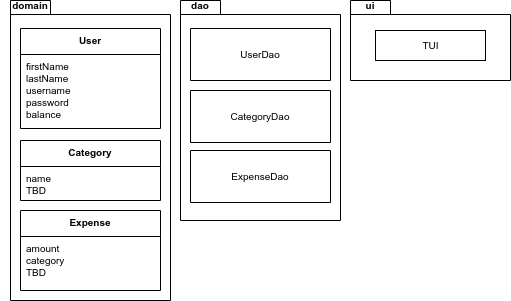

The diagram above was exported from draw.io. Its source (the exported page's mxGraphModel, read from the mxfile embedded in the PNG):
<mxGraphModel dx="1422" dy="806" grid="1" gridSize="10" guides="1" tooltips="1" connect="1" arrows="1" fold="1" page="1" pageScale="1" pageWidth="827" pageHeight="1169" math="0" shadow="0">
  <root>
    <mxCell id="0" />
    <mxCell id="1" parent="0" />
    <object label="" lklk="" id="iSOnRrAV989pVSMRBgfi-5">
      <mxCell style="shape=folder;fontStyle=1;spacingTop=10;tabWidth=40;tabHeight=14;tabPosition=left;html=1;" parent="1" vertex="1">
        <mxGeometry x="40" y="40" width="160" height="300" as="geometry" />
      </mxCell>
    </object>
    <mxCell id="iSOnRrAV989pVSMRBgfi-6" value="" style="shape=folder;fontStyle=1;spacingTop=10;tabWidth=40;tabHeight=14;tabPosition=left;html=1;" parent="1" vertex="1">
      <mxGeometry x="210" y="40" width="160" height="220" as="geometry" />
    </mxCell>
    <mxCell id="iSOnRrAV989pVSMRBgfi-7" value="" style="shape=folder;fontStyle=1;spacingTop=10;tabWidth=40;tabHeight=14;tabPosition=left;html=1;" parent="1" vertex="1">
      <mxGeometry x="380" y="40" width="160" height="80" as="geometry" />
    </mxCell>
    <mxCell id="iSOnRrAV989pVSMRBgfi-8" value="ui" style="text;align=center;fontStyle=1;verticalAlign=middle;spacingLeft=3;spacingRight=3;strokeColor=none;rotatable=0;points=[[0,0.5],[1,0.5]];portConstraint=eastwest;fontSize=10;" parent="1" vertex="1">
      <mxGeometry x="370" y="40" width="60" height="10" as="geometry" />
    </mxCell>
    <mxCell id="iSOnRrAV989pVSMRBgfi-9" value="domain" style="text;align=center;fontStyle=1;verticalAlign=middle;spacingLeft=3;spacingRight=3;strokeColor=none;rotatable=0;points=[[0,0.5],[1,0.5]];portConstraint=eastwest;fontSize=10;" parent="1" vertex="1">
      <mxGeometry x="30" y="40" width="60" height="10" as="geometry" />
    </mxCell>
    <mxCell id="iSOnRrAV989pVSMRBgfi-10" value="dao" style="text;align=center;fontStyle=1;verticalAlign=middle;spacingLeft=3;spacingRight=3;strokeColor=none;rotatable=0;points=[[0,0.5],[1,0.5]];portConstraint=eastwest;fontSize=10;" parent="1" vertex="1">
      <mxGeometry x="200" y="40" width="60" height="10" as="geometry" />
    </mxCell>
    <mxCell id="iSOnRrAV989pVSMRBgfi-11" style="edgeStyle=orthogonalEdgeStyle;rounded=0;orthogonalLoop=1;jettySize=auto;html=1;exitX=0.5;exitY=1;exitDx=0;exitDy=0;exitPerimeter=0;fontSize=10;" parent="1" source="iSOnRrAV989pVSMRBgfi-6" target="iSOnRrAV989pVSMRBgfi-6" edge="1">
      <mxGeometry relative="1" as="geometry" />
    </mxCell>
    <mxCell id="iSOnRrAV989pVSMRBgfi-12" value="UserDao" style="swimlane;fontStyle=0;childLayout=stackLayout;horizontal=1;startSize=52;fillColor=none;horizontalStack=0;resizeParent=1;resizeParentMax=0;resizeLast=0;collapsible=1;marginBottom=0;fontSize=10;" parent="1" vertex="1">
      <mxGeometry x="220" y="68" width="140" height="52" as="geometry" />
    </mxCell>
    <mxCell id="iSOnRrAV989pVSMRBgfi-16" value="ExpenseDao" style="swimlane;fontStyle=0;childLayout=stackLayout;horizontal=1;startSize=52;fillColor=none;horizontalStack=0;resizeParent=1;resizeParentMax=0;resizeLast=0;collapsible=1;marginBottom=0;fontSize=10;" parent="1" vertex="1">
      <mxGeometry x="220" y="190" width="140" height="52" as="geometry" />
    </mxCell>
    <mxCell id="iSOnRrAV989pVSMRBgfi-18" value="CategoryDao" style="swimlane;fontStyle=0;childLayout=stackLayout;horizontal=1;startSize=52;fillColor=none;horizontalStack=0;resizeParent=1;resizeParentMax=0;resizeLast=0;collapsible=1;marginBottom=0;fontSize=10;" parent="1" vertex="1">
      <mxGeometry x="220" y="130" width="140" height="52" as="geometry" />
    </mxCell>
    <mxCell id="iSOnRrAV989pVSMRBgfi-19" value="User" style="swimlane;fontStyle=1;align=center;verticalAlign=top;childLayout=stackLayout;horizontal=1;startSize=26;horizontalStack=0;resizeParent=1;resizeParentMax=0;resizeLast=0;collapsible=1;marginBottom=0;fontSize=10;" parent="1" vertex="1">
      <mxGeometry x="50" y="68" width="140" height="100" as="geometry" />
    </mxCell>
    <mxCell id="iSOnRrAV989pVSMRBgfi-20" value="firstName&#10;lastName&#10;username&#10;password&#10;balance" style="text;strokeColor=none;fillColor=none;align=left;verticalAlign=top;spacingLeft=4;spacingRight=4;overflow=hidden;rotatable=0;points=[[0,0.5],[1,0.5]];portConstraint=eastwest;fontSize=10;" parent="iSOnRrAV989pVSMRBgfi-19" vertex="1">
      <mxGeometry y="26" width="140" height="74" as="geometry" />
    </mxCell>
    <mxCell id="iSOnRrAV989pVSMRBgfi-21" value="" style="line;strokeWidth=1;fillColor=none;align=left;verticalAlign=middle;spacingTop=-1;spacingLeft=3;spacingRight=3;rotatable=0;labelPosition=right;points=[];portConstraint=eastwest;" parent="iSOnRrAV989pVSMRBgfi-19" vertex="1">
      <mxGeometry y="100" width="140" as="geometry" />
    </mxCell>
    <mxCell id="iSOnRrAV989pVSMRBgfi-23" value="Category" style="swimlane;fontStyle=1;align=center;verticalAlign=top;childLayout=stackLayout;horizontal=1;startSize=26;horizontalStack=0;resizeParent=1;resizeParentMax=0;resizeLast=0;collapsible=1;marginBottom=0;fontSize=10;" parent="1" vertex="1">
      <mxGeometry x="50" y="180" width="140" height="60" as="geometry" />
    </mxCell>
    <mxCell id="iSOnRrAV989pVSMRBgfi-24" value="name&#10;TBD" style="text;strokeColor=none;fillColor=none;align=left;verticalAlign=top;spacingLeft=4;spacingRight=4;overflow=hidden;rotatable=0;points=[[0,0.5],[1,0.5]];portConstraint=eastwest;fontSize=10;" parent="iSOnRrAV989pVSMRBgfi-23" vertex="1">
      <mxGeometry y="26" width="140" height="34" as="geometry" />
    </mxCell>
    <mxCell id="iSOnRrAV989pVSMRBgfi-25" value="" style="line;strokeWidth=1;fillColor=none;align=left;verticalAlign=middle;spacingTop=-1;spacingLeft=3;spacingRight=3;rotatable=0;labelPosition=right;points=[];portConstraint=eastwest;" parent="iSOnRrAV989pVSMRBgfi-23" vertex="1">
      <mxGeometry y="60" width="140" as="geometry" />
    </mxCell>
    <mxCell id="iSOnRrAV989pVSMRBgfi-26" value="Expense" style="swimlane;fontStyle=1;align=center;verticalAlign=top;childLayout=stackLayout;horizontal=1;startSize=26;horizontalStack=0;resizeParent=1;resizeParentMax=0;resizeLast=0;collapsible=1;marginBottom=0;fontSize=10;" parent="1" vertex="1">
      <mxGeometry x="50" y="250" width="140" height="80" as="geometry" />
    </mxCell>
    <mxCell id="iSOnRrAV989pVSMRBgfi-27" value="amount&#10;category&#10;TBD" style="text;strokeColor=none;fillColor=none;align=left;verticalAlign=top;spacingLeft=4;spacingRight=4;overflow=hidden;rotatable=0;points=[[0,0.5],[1,0.5]];portConstraint=eastwest;fontSize=10;" parent="iSOnRrAV989pVSMRBgfi-26" vertex="1">
      <mxGeometry y="26" width="140" height="54" as="geometry" />
    </mxCell>
    <mxCell id="iSOnRrAV989pVSMRBgfi-28" value="" style="line;strokeWidth=1;fillColor=none;align=left;verticalAlign=middle;spacingTop=-1;spacingLeft=3;spacingRight=3;rotatable=0;labelPosition=right;points=[];portConstraint=eastwest;" parent="iSOnRrAV989pVSMRBgfi-26" vertex="1">
      <mxGeometry y="80" width="140" as="geometry" />
    </mxCell>
    <mxCell id="iSOnRrAV989pVSMRBgfi-29" value="TUI" style="html=1;fontSize=10;" parent="1" vertex="1">
      <mxGeometry x="405" y="70" width="110" height="30" as="geometry" />
    </mxCell>
  </root>
</mxGraphModel>